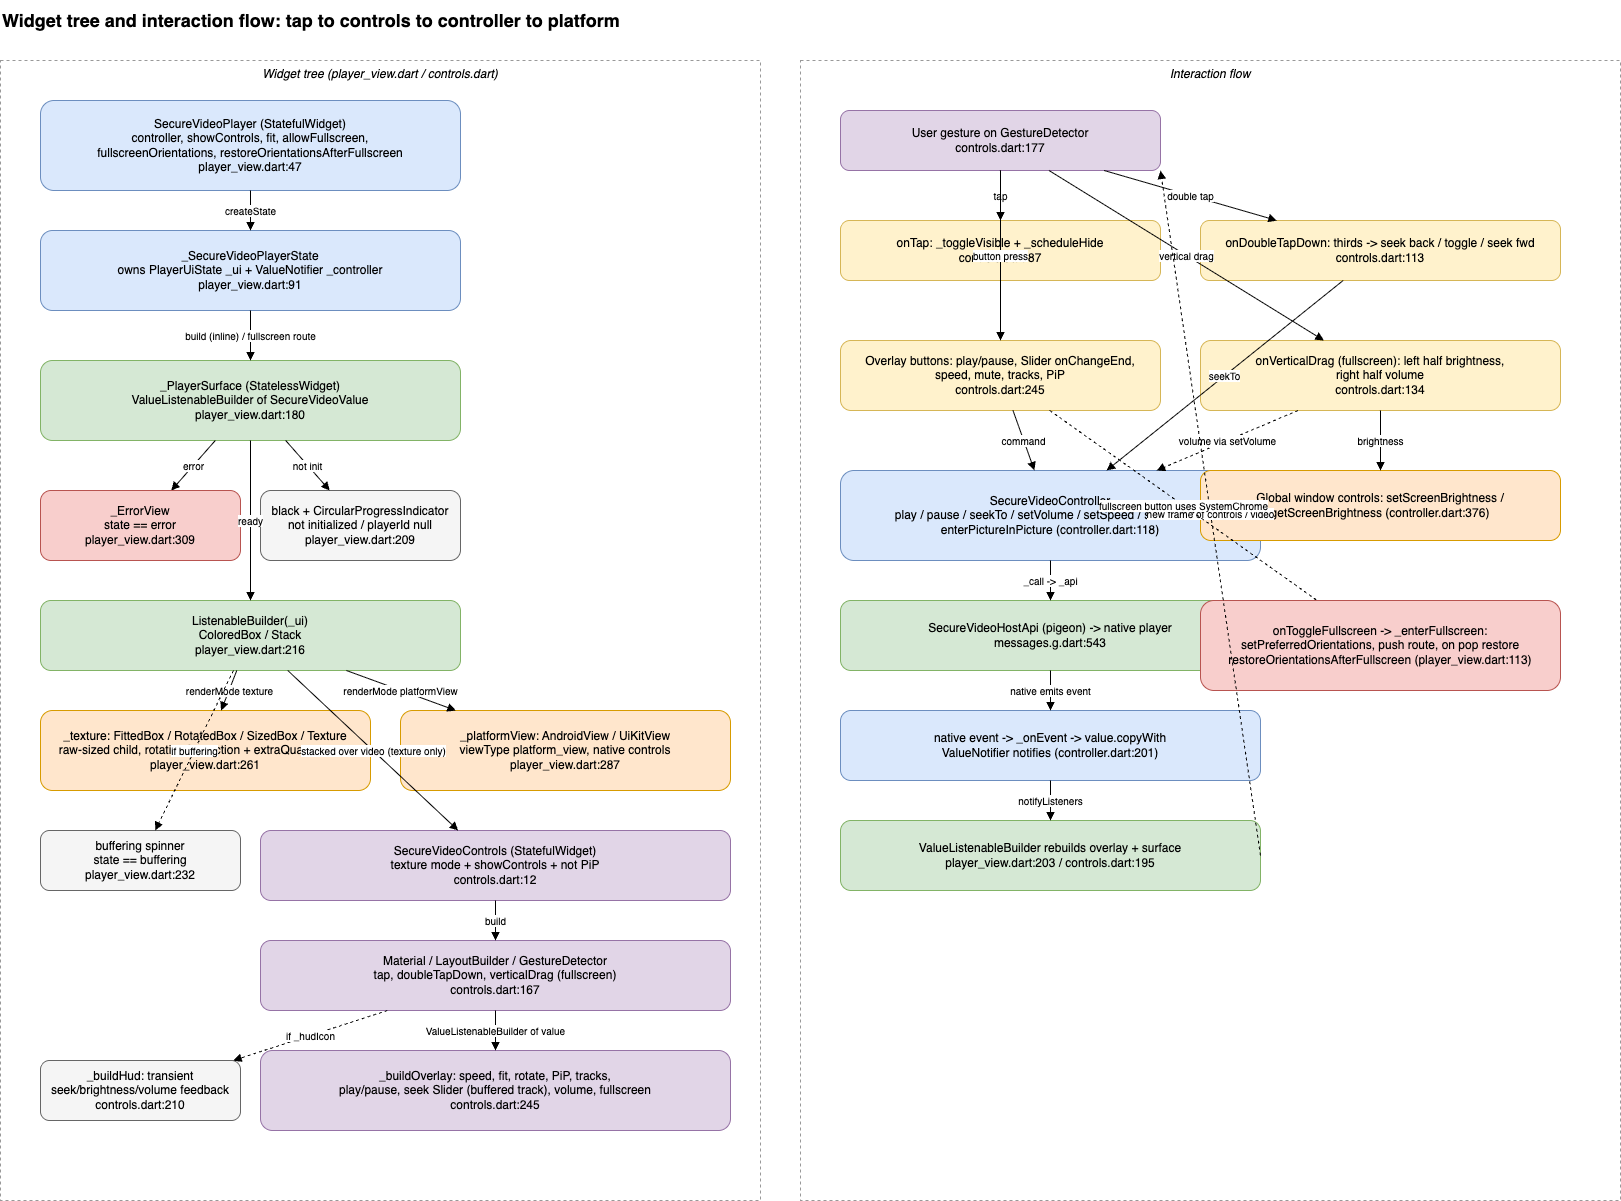

The diagram above was exported from draw.io. Its source (the exported page's mxGraphModel, read from the mxfile embedded in the PNG):
<mxGraphModel dx="587" dy="221" grid="1" gridSize="10" guides="1" tooltips="1" connect="1" arrows="1" fold="1" page="1" pageScale="1" pageWidth="1700" pageHeight="1300" math="0" shadow="0">
  <root>
    <mxCell id="0" />
    <mxCell id="1" parent="0" />
    <mxCell id="title" value="Widget tree and interaction flow: tap to controls to controller to platform" style="text;html=1;fontSize=18;fontStyle=1;align=left;verticalAlign=middle;" parent="1" vertex="1">
      <mxGeometry x="40" y="20" width="1000" height="40" as="geometry" />
    </mxCell>
    <mxCell id="tree_group" value="Widget tree (player_view.dart / controls.dart)" style="rounded=0;whiteSpace=wrap;html=1;fillColor=none;strokeColor=#999999;dashed=1;verticalAlign=top;fontStyle=2;" parent="1" vertex="1">
      <mxGeometry x="40" y="80" width="760" height="1140" as="geometry" />
    </mxCell>
    <mxCell id="w_player" value="SecureVideoPlayer (StatefulWidget)&#10;controller, showControls, fit, allowFullscreen,&#10;fullscreenOrientations, restoreOrientationsAfterFullscreen&#10;player_view.dart:47" style="rounded=1;whiteSpace=wrap;html=1;fillColor=#dae8fc;strokeColor=#6c8ebf;" parent="1" vertex="1">
      <mxGeometry x="80" y="120" width="420" height="90" as="geometry" />
    </mxCell>
    <mxCell id="w_state" value="_SecureVideoPlayerState&#10;owns PlayerUiState _ui + ValueNotifier _controller&#10;player_view.dart:91" style="rounded=1;whiteSpace=wrap;html=1;fillColor=#dae8fc;strokeColor=#6c8ebf;" parent="1" vertex="1">
      <mxGeometry x="80" y="250" width="420" height="80" as="geometry" />
    </mxCell>
    <mxCell id="w_surface" value="_PlayerSurface (StatelessWidget)&#10;ValueListenableBuilder of SecureVideoValue&#10;player_view.dart:180" style="rounded=1;whiteSpace=wrap;html=1;fillColor=#d5e8d4;strokeColor=#82b366;" parent="1" vertex="1">
      <mxGeometry x="80" y="380" width="420" height="80" as="geometry" />
    </mxCell>
    <mxCell id="w_error" value="_ErrorView&#10;state == error&#10;player_view.dart:309" style="rounded=1;whiteSpace=wrap;html=1;fillColor=#f8cecc;strokeColor=#b85450;" parent="1" vertex="1">
      <mxGeometry x="80" y="510" width="200" height="70" as="geometry" />
    </mxCell>
    <mxCell id="w_loading" value="black + CircularProgressIndicator&#10;not initialized / playerId null&#10;player_view.dart:209" style="rounded=1;whiteSpace=wrap;html=1;fillColor=#f5f5f5;strokeColor=#666666;" parent="1" vertex="1">
      <mxGeometry x="300" y="510" width="200" height="70" as="geometry" />
    </mxCell>
    <mxCell id="w_listenable" value="ListenableBuilder(_ui)&#10;ColoredBox / Stack&#10;player_view.dart:216" style="rounded=1;whiteSpace=wrap;html=1;fillColor=#d5e8d4;strokeColor=#82b366;" parent="1" vertex="1">
      <mxGeometry x="80" y="620" width="420" height="70" as="geometry" />
    </mxCell>
    <mxCell id="w_texture" value="_texture: FittedBox / RotatedBox / SizedBox / Texture&#10;raw-sized child, rotationCorrection + extraQuarterTurns&#10;player_view.dart:261" style="rounded=1;whiteSpace=wrap;html=1;fillColor=#ffe6cc;strokeColor=#d79b00;" parent="1" vertex="1">
      <mxGeometry x="80" y="730" width="330" height="80" as="geometry" />
    </mxCell>
    <mxCell id="w_platform" value="_platformView: AndroidView / UiKitView&#10;viewType platform_view, native controls&#10;player_view.dart:287" style="rounded=1;whiteSpace=wrap;html=1;fillColor=#ffe6cc;strokeColor=#d79b00;" parent="1" vertex="1">
      <mxGeometry x="440" y="730" width="330" height="80" as="geometry" />
    </mxCell>
    <mxCell id="w_bufspin" value="buffering spinner&#10;state == buffering&#10;player_view.dart:232" style="rounded=1;whiteSpace=wrap;html=1;fillColor=#f5f5f5;strokeColor=#666666;" parent="1" vertex="1">
      <mxGeometry x="80" y="850" width="200" height="60" as="geometry" />
    </mxCell>
    <mxCell id="w_controls" value="SecureVideoControls (StatefulWidget)&#10;texture mode + showControls + not PiP&#10;controls.dart:12" style="rounded=1;whiteSpace=wrap;html=1;fillColor=#e1d5e7;strokeColor=#9673a6;" parent="1" vertex="1">
      <mxGeometry x="300" y="850" width="470" height="70" as="geometry" />
    </mxCell>
    <mxCell id="w_gesture" value="Material / LayoutBuilder / GestureDetector&#10;tap, doubleTapDown, verticalDrag (fullscreen)&#10;controls.dart:167" style="rounded=1;whiteSpace=wrap;html=1;fillColor=#e1d5e7;strokeColor=#9673a6;" parent="1" vertex="1">
      <mxGeometry x="300" y="960" width="470" height="70" as="geometry" />
    </mxCell>
    <mxCell id="w_overlay" value="_buildOverlay: speed, fit, rotate, PiP, tracks,&#10;play/pause, seek Slider (buffered track), volume, fullscreen&#10;controls.dart:245" style="rounded=1;whiteSpace=wrap;html=1;fillColor=#e1d5e7;strokeColor=#9673a6;" parent="1" vertex="1">
      <mxGeometry x="300" y="1070" width="470" height="80" as="geometry" />
    </mxCell>
    <mxCell id="w_hud" value="_buildHud: transient seek/brightness/volume feedback&#10;controls.dart:210" style="rounded=1;whiteSpace=wrap;html=1;fillColor=#f5f5f5;strokeColor=#666666;" parent="1" vertex="1">
      <mxGeometry x="80" y="1080" width="200" height="60" as="geometry" />
    </mxCell>
    <mxCell id="e_player_state" value="createState" style="endArrow=block;html=1;fontSize=10;" parent="1" source="w_player" target="w_state" edge="1">
      <mxGeometry relative="1" as="geometry" />
    </mxCell>
    <mxCell id="e_state_surface" value="build (inline) / fullscreen route" style="endArrow=block;html=1;fontSize=10;" parent="1" source="w_state" target="w_surface" edge="1">
      <mxGeometry relative="1" as="geometry" />
    </mxCell>
    <mxCell id="e_surface_error" value="error" style="endArrow=block;html=1;fontSize=10;" parent="1" source="w_surface" target="w_error" edge="1">
      <mxGeometry relative="1" as="geometry" />
    </mxCell>
    <mxCell id="e_surface_loading" value="not init" style="endArrow=block;html=1;fontSize=10;" parent="1" source="w_surface" target="w_loading" edge="1">
      <mxGeometry relative="1" as="geometry" />
    </mxCell>
    <mxCell id="e_surface_listenable" value="ready" style="endArrow=block;html=1;fontSize=10;" parent="1" source="w_surface" target="w_listenable" edge="1">
      <mxGeometry relative="1" as="geometry" />
    </mxCell>
    <mxCell id="e_listen_texture" value="renderMode texture" style="endArrow=block;html=1;fontSize=10;" parent="1" source="w_listenable" target="w_texture" edge="1">
      <mxGeometry relative="1" as="geometry" />
    </mxCell>
    <mxCell id="e_listen_platform" value="renderMode platformView" style="endArrow=block;html=1;fontSize=10;" parent="1" source="w_listenable" target="w_platform" edge="1">
      <mxGeometry relative="1" as="geometry" />
    </mxCell>
    <mxCell id="e_listen_bufspin" value="if buffering" style="endArrow=block;html=1;fontSize=10;dashed=1;" parent="1" source="w_listenable" target="w_bufspin" edge="1">
      <mxGeometry relative="1" as="geometry" />
    </mxCell>
    <mxCell id="e_listen_controls" value="stacked over video (texture only)" style="endArrow=block;html=1;fontSize=10;" parent="1" source="w_listenable" target="w_controls" edge="1">
      <mxGeometry relative="1" as="geometry" />
    </mxCell>
    <mxCell id="e_controls_gesture" value="build" style="endArrow=block;html=1;fontSize=10;" parent="1" source="w_controls" target="w_gesture" edge="1">
      <mxGeometry relative="1" as="geometry" />
    </mxCell>
    <mxCell id="e_gesture_overlay" value="ValueListenableBuilder of value" style="endArrow=block;html=1;fontSize=10;" parent="1" source="w_gesture" target="w_overlay" edge="1">
      <mxGeometry relative="1" as="geometry" />
    </mxCell>
    <mxCell id="e_gesture_hud" value="if _hudIcon" style="endArrow=block;html=1;fontSize=10;dashed=1;" parent="1" source="w_gesture" target="w_hud" edge="1">
      <mxGeometry relative="1" as="geometry" />
    </mxCell>
    <mxCell id="flow_group" value="Interaction flow" style="rounded=0;whiteSpace=wrap;html=1;fillColor=none;strokeColor=#999999;dashed=1;verticalAlign=top;fontStyle=2;" parent="1" vertex="1">
      <mxGeometry x="840" y="80" width="820" height="1140" as="geometry" />
    </mxCell>
    <mxCell id="f_tap" value="User gesture on GestureDetector&#10;controls.dart:177" style="rounded=1;whiteSpace=wrap;html=1;fillColor=#e1d5e7;strokeColor=#9673a6;" parent="1" vertex="1">
      <mxGeometry x="880" y="130" width="320" height="60" as="geometry" />
    </mxCell>
    <mxCell id="f_single" value="onTap: _toggleVisible + _scheduleHide&#10;controls.dart:87" style="rounded=1;whiteSpace=wrap;html=1;fillColor=#fff2cc;strokeColor=#d6b656;" parent="1" vertex="1">
      <mxGeometry x="880" y="240" width="320" height="60" as="geometry" />
    </mxCell>
    <mxCell id="f_double" value="onDoubleTapDown: thirds -&gt; seek back / toggle / seek fwd&#10;controls.dart:113" style="rounded=1;whiteSpace=wrap;html=1;fillColor=#fff2cc;strokeColor=#d6b656;" parent="1" vertex="1">
      <mxGeometry x="1240" y="240" width="360" height="60" as="geometry" />
    </mxCell>
    <mxCell id="f_drag" value="onVerticalDrag (fullscreen): left half brightness,&#10;right half volume&#10;controls.dart:134" style="rounded=1;whiteSpace=wrap;html=1;fillColor=#fff2cc;strokeColor=#d6b656;" parent="1" vertex="1">
      <mxGeometry x="1240" y="360" width="360" height="70" as="geometry" />
    </mxCell>
    <mxCell id="f_buttons" value="Overlay buttons: play/pause, Slider onChangeEnd,&#10;speed, mute, tracks, PiP&#10;controls.dart:245" style="rounded=1;whiteSpace=wrap;html=1;fillColor=#fff2cc;strokeColor=#d6b656;" parent="1" vertex="1">
      <mxGeometry x="880" y="360" width="320" height="70" as="geometry" />
    </mxCell>
    <mxCell id="f_controller" value="SecureVideoController&#10;play / pause / seekTo / setVolume / setSpeed / selectTrack&#10;enterPictureInPicture (controller.dart:118)" style="rounded=1;whiteSpace=wrap;html=1;fillColor=#dae8fc;strokeColor=#6c8ebf;" parent="1" vertex="1">
      <mxGeometry x="880" y="490" width="420" height="90" as="geometry" />
    </mxCell>
    <mxCell id="f_pigeon" value="SecureVideoHostApi (pigeon) -&gt; native player&#10;messages.g.dart:543" style="rounded=1;whiteSpace=wrap;html=1;fillColor=#d5e8d4;strokeColor=#82b366;" parent="1" vertex="1">
      <mxGeometry x="880" y="620" width="420" height="70" as="geometry" />
    </mxCell>
    <mxCell id="f_value" value="native event -&gt; _onEvent -&gt; value.copyWith&#10;ValueNotifier notifies (controller.dart:201)" style="rounded=1;whiteSpace=wrap;html=1;fillColor=#dae8fc;strokeColor=#6c8ebf;" parent="1" vertex="1">
      <mxGeometry x="880" y="730" width="420" height="70" as="geometry" />
    </mxCell>
    <mxCell id="f_rebuild" value="ValueListenableBuilder rebuilds overlay + surface&#10;player_view.dart:203 / controls.dart:195" style="rounded=1;whiteSpace=wrap;html=1;fillColor=#d5e8d4;strokeColor=#82b366;" parent="1" vertex="1">
      <mxGeometry x="880" y="840" width="420" height="70" as="geometry" />
    </mxCell>
    <mxCell id="f_screen" value="Global window controls: setScreenBrightness /&#10;getScreenBrightness (controller.dart:376)" style="rounded=1;whiteSpace=wrap;html=1;fillColor=#ffe6cc;strokeColor=#d79b00;" parent="1" vertex="1">
      <mxGeometry x="1240" y="490" width="360" height="70" as="geometry" />
    </mxCell>
    <mxCell id="f_fullscreen" value="onToggleFullscreen -&gt; _enterFullscreen:&#10;setPreferredOrientations, push route, on pop restore&#10;restoreOrientationsAfterFullscreen (player_view.dart:113)" style="rounded=1;whiteSpace=wrap;html=1;fillColor=#f8cecc;strokeColor=#b85450;" parent="1" vertex="1">
      <mxGeometry x="1240" y="620" width="360" height="90" as="geometry" />
    </mxCell>
    <mxCell id="e_tap_single" value="tap" style="endArrow=block;html=1;fontSize=10;" parent="1" source="f_tap" target="f_single" edge="1">
      <mxGeometry relative="1" as="geometry" />
    </mxCell>
    <mxCell id="e_tap_double" value="double tap" style="endArrow=block;html=1;fontSize=10;" parent="1" source="f_tap" target="f_double" edge="1">
      <mxGeometry relative="1" as="geometry" />
    </mxCell>
    <mxCell id="e_tap_drag" value="vertical drag" style="endArrow=block;html=1;fontSize=10;" parent="1" source="f_tap" target="f_drag" edge="1">
      <mxGeometry relative="1" as="geometry" />
    </mxCell>
    <mxCell id="e_tap_buttons" value="button press" style="endArrow=block;html=1;fontSize=10;" parent="1" source="f_tap" target="f_buttons" edge="1">
      <mxGeometry relative="1" as="geometry" />
    </mxCell>
    <mxCell id="e_double_ctrl" value="seekTo" style="endArrow=block;html=1;fontSize=10;" parent="1" source="f_double" target="f_controller" edge="1">
      <mxGeometry relative="1" as="geometry" />
    </mxCell>
    <mxCell id="e_buttons_ctrl" value="command" style="endArrow=block;html=1;fontSize=10;" parent="1" source="f_buttons" target="f_controller" edge="1">
      <mxGeometry relative="1" as="geometry" />
    </mxCell>
    <mxCell id="e_drag_screen" value="brightness" style="endArrow=block;html=1;fontSize=10;" parent="1" source="f_drag" target="f_screen" edge="1">
      <mxGeometry relative="1" as="geometry" />
    </mxCell>
    <mxCell id="e_drag_ctrl" value="volume via setVolume" style="endArrow=block;html=1;fontSize=10;dashed=1;" parent="1" source="f_drag" target="f_controller" edge="1">
      <mxGeometry relative="1" as="geometry" />
    </mxCell>
    <mxCell id="e_ctrl_pigeon" value="_call -&gt; _api" style="endArrow=block;html=1;fontSize=10;" parent="1" source="f_controller" target="f_pigeon" edge="1">
      <mxGeometry relative="1" as="geometry" />
    </mxCell>
    <mxCell id="e_pigeon_value" value="native emits event" style="endArrow=block;html=1;fontSize=10;" parent="1" source="f_pigeon" target="f_value" edge="1">
      <mxGeometry relative="1" as="geometry" />
    </mxCell>
    <mxCell id="e_value_rebuild" value="notifyListeners" style="endArrow=block;html=1;fontSize=10;" parent="1" source="f_value" target="f_rebuild" edge="1">
      <mxGeometry relative="1" as="geometry" />
    </mxCell>
    <mxCell id="e_rebuild_tap" value="new frame of controls / video" style="endArrow=block;html=1;fontSize=10;dashed=1;exitX=1;exitY=0.5;entryX=1;entryY=1;" parent="1" source="f_rebuild" target="f_tap" edge="1">
      <mxGeometry relative="1" as="geometry" />
    </mxCell>
    <mxCell id="e_fs_screen" value="fullscreen button uses SystemChrome" style="endArrow=none;html=1;fontSize=10;dashed=1;" parent="1" source="f_buttons" target="f_fullscreen" edge="1">
      <mxGeometry relative="1" as="geometry" />
    </mxCell>
  </root>
</mxGraphModel>